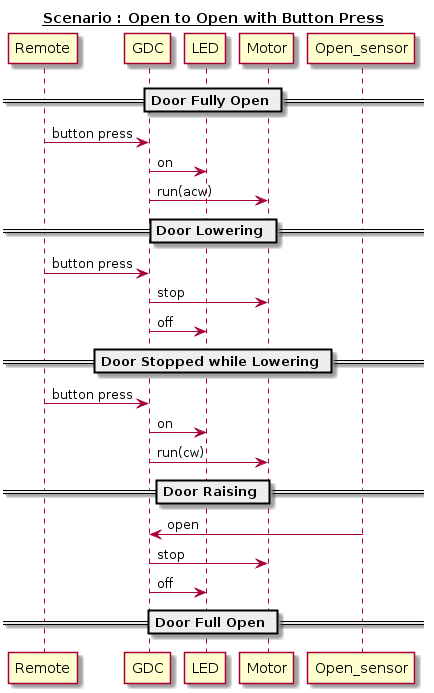

The diagram above was rendered by PlantUML. Its source (embedded in the PNG):
@startuml
title __Scenario : Open to Open with Button Press__

== Door Fully Open ==
Remote -> GDC : button press
GDC -> LED : on
GDC -> Motor : run(acw)
== Door Lowering ==
Remote -> GDC : button press
GDC -> Motor : stop
GDC -> LED : off
== Door Stopped while Lowering ==
Remote -> GDC : button press
GDC -> LED : on
GDC -> Motor : run(cw)
== Door Raising ==
GDC <- Open_sensor : open
GDC -> Motor : stop
GDC -> LED : off
== Door Full Open ==
@enduml